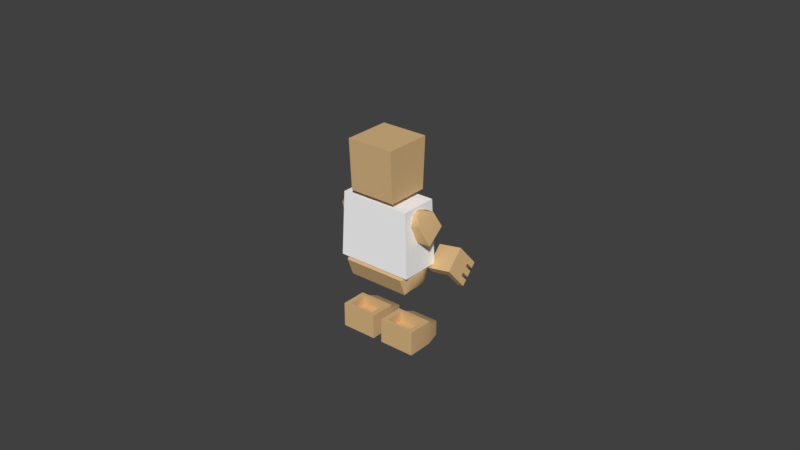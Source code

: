 # Source: default_animations.blend  (saved by Blender 3.5.10; exported with 4.5.12 LTS)
import bpy
from mathutils import Matrix  # noqa: F401  (used for matrix-valued properties, if any)

bpy.ops.wm.read_factory_settings(use_empty=True)
scene = bpy.context.scene
scene.name = 'Scene'

# ---- collections
col_collection_1 = bpy.data.collections.new('Collection 1'); scene.collection.children.link(col_collection_1)

# ---- materials (node trees are filled in below, after node groups)
mat_blank = bpy.data.materials.new('blank')
mat_blank.alpha_threshold = 0.0
mat_blank.use_transparent_shadow = False
mat_blank.diffuse_color = (1.0, 1.0, 1.0, 1.0)
mat_blank.roughness = 0.5
mat_face = bpy.data.materials.new('face')
mat_face.alpha_threshold = 0.0
mat_face.use_transparent_shadow = False
mat_face.diffuse_color = (1.0, 1.0, 1.0, 1.0)
mat_face.roughness = 0.5
mat_decal = bpy.data.materials.new('decal')
mat_decal.alpha_threshold = 0.0
mat_decal.use_transparent_shadow = False
mat_decal.diffuse_color = (1.0, 1.0, 1.0, 1.0)
mat_decal.roughness = 0.5

# ---- material node trees
mat_blank.use_nodes = True; mat_blank.node_tree.nodes.clear()
_N = mat_blank.node_tree.nodes; _L = mat_blank.node_tree.links
n0 = _N.new('ShaderNodeOutputMaterial'); n0.name = 'Material Output'; n0.location = (300, 300)
n1 = _N.new('ShaderNodeBsdfDiffuse'); n1.name = 'Diffuse BSDF'; n1.location = (10, 300)
n1.inputs[0].default_value = (0.6982, 0.4693, 0.2298, 1.0)
_L.new(n1.outputs[0], n0.inputs[0])
n0.is_active_output = True

# ---- world
world_world = bpy.data.worlds.new('World'); scene.world = world_world
world_world.color = (0.05088, 0.05088, 0.05088)
world_world.use_sun_shadow = False
world_world.sun_shadow_jitter_overblur = 0.0

# ---- meshes
me_mesh_044 = bpy.data.meshes.new('Mesh.044')
me_mesh_044.from_pydata([(-2.017, -2.279, -1.0), (2.017, -2.279, -1.0), (2.017, 2.721, -1.0), (-2.017, 2.721, -1.0), (-2.017, -2.279, 3.75), (2.017, -2.279, 3.75), (2.017, 2.721, 3.75), (-2.017, 2.721, 3.75)], [], [])
me_mesh_044.use_remesh_preserve_volume = False
me_mesh_044.use_remesh_preserve_attributes = False
me_mesh_044.use_mirror_vertex_groups = False
me_mesh_044.update()
me_mesh_012 = bpy.data.meshes.new('Mesh.012')
me_mesh_012.from_pydata([(-0.08773, -0.443, 0.3513), (0.1509, -0.2503, 0.2963), (0.2105, -0.1677, 0.0806), (0.1447, -0.2607, -0.2029), (0.1447, -0.2607, 0.03368), (0.2105, -0.443, -0.2498), (-0.2529, -0.443, -0.2498), (0.1509, -0.443, 0.2963), (-0.2529, -0.443, 0.0806), (0.2105, -0.443, 0.0806), (-0.1979, -0.2503, 0.2963), (-0.1979, -0.443, 0.2963), (-0.2529, -0.1677, 0.0806), (-0.2529, -0.131, -0.2498), (-0.2529, -0.131, 0.0806), (-0.08773, -0.3054, 0.3422), (0.2105, -0.131, -0.2498), (0.2105, -0.131, 0.0806), (0.07746, -0.3054, 0.3422), (0.07746, -0.443, 0.3513), (-0.1871, -0.1322, -0.2029), (-0.1871, -0.2607, -0.2029), (-0.1871, -0.2607, 0.03368), (-0.1871, -0.1322, 0.03368), (0.1447, -0.1322, 0.03368), (0.1447, -0.1322, -0.2029)], [], [(15, 1, 10), (1, 15, 18), (4, 22, 23, 24), (7, 11, 8, 9), (25, 20, 21, 3), (5, 16, 2, 9), (14, 12, 2, 17), (20, 23, 22, 21), (24, 25, 3, 4), (6, 5, 9, 8), (20, 13, 14, 23), (1, 2, 12, 10), (9, 2, 1, 7), (7, 1, 18, 19), (10, 12, 8, 11), (12, 13, 6, 8), (11, 0, 15, 10), (13, 16, 5, 6), (7, 0, 11), (0, 7, 19), (24, 17, 16, 25), (13, 20, 16), (25, 16, 20), (17, 24, 14), (23, 14, 24), (0, 19, 18, 15), (14, 13, 12), (2, 16, 17), (22, 4, 3, 21)])
me_mesh_012.polygons.foreach_set('use_smooth', [True] * 29)
_uv = me_mesh_012.uv_layers.new(name='UVMap')
_uv.uv.foreach_set('vector', [0.4382, 0.2829, 0.6063, 0.3221, 0.3605, 0.3221, 0.6063, 0.3221, 0.4382, 0.2829, 0.5546, 0.2829, 0.398, 0.3147, 0.6319, 0.3147, 0.6319, 0.406, 0.398, 0.406, 0.6063, 0.6824, 0.3605, 0.6824, 0.3217, 0.5496, 0.6484, 0.5496, 0.602, 0.406, 0.3681, 0.406, 0.3681, 0.3147, 0.602, 0.3147, 0.185, 0.3462, 0.4069, 0.3462, 0.3808, 0.5496, 0.185, 0.5496, 0.3217, 0.4069, 0.3217, 0.3808, 0.6484, 0.3808, 0.6484, 0.4069, 0.406, 0.3751, 0.406, 0.5207, 0.3147, 0.5207, 0.3147, 0.3751, 0.594, 0.5207, 0.594, 0.3751, 0.6853, 0.3751, 0.6853, 0.5207, 0.3217, 0.3462, 0.6484, 0.3462, 0.6484, 0.5496, 0.3217, 0.5496, 0.6319, 0.3751, 0.6783, 0.3462, 0.6783, 0.5496, 0.6319, 0.5207, 0.3937, 0.6824, 0.3516, 0.5496, 0.6783, 0.5496, 0.6395, 0.6824, 0.185, 0.5496, 0.3808, 0.5496, 0.3221, 0.6824, 0.185, 0.6824, 0.6063, 0.185, 0.6063, 0.3221, 0.5546, 0.2829, 0.5546, 0.185, 0.6779, 0.6824, 0.6192, 0.5496, 0.815, 0.5496, 0.815, 0.6824, 0.6192, 0.5496, 0.5931, 0.3462, 0.815, 0.3462, 0.815, 0.5496, 0.3605, 0.185, 0.4382, 0.185, 0.4382, 0.2829, 0.3605, 0.3221, 0.6783, 0.4069, 0.3516, 0.4069, 0.3516, 0.185, 0.6783, 0.185, 0.6063, 0.6824, 0.4382, 0.7163, 0.3605, 0.6824, 0.4382, 0.7163, 0.6063, 0.6824, 0.5546, 0.7163, 0.398, 0.5207, 0.3516, 0.5496, 0.3516, 0.3462, 0.398, 0.3751, 0.6783, 0.3462, 0.6319, 0.3751, 0.3516, 0.3462, 0.398, 0.3751, 0.3516, 0.3462, 0.6319, 0.3751, 0.3516, 0.5496, 0.398, 0.5207, 0.6783, 0.5496, 0.6319, 0.5207, 0.6783, 0.5496, 0.398, 0.5207, 0.4382, 0.185, 0.5546, 0.185, 0.5546, 0.2829, 0.4382, 0.2829, 0.5931, 0.5496, 0.5931, 0.3462, 0.6192, 0.5496, 0.3808, 0.5496, 0.4069, 0.3462, 0.4069, 0.5496, 0.6319, 0.5207, 0.398, 0.5207, 0.398, 0.3751, 0.6319, 0.3751])
me_mesh_012.materials.append(mat_blank)
me_mesh_012.use_remesh_preserve_volume = False
me_mesh_012.use_remesh_preserve_attributes = False
me_mesh_012.use_mirror_vertex_groups = False
me_mesh_012.update()
me_mesh_011 = bpy.data.meshes.new('Mesh.011')
me_mesh_011.from_pydata([(0.2529, 0.1677, -0.0806), (0.2529, 0.131, -0.0806), (0.1871, 0.2607, 0.2029), (0.2529, 0.443, 0.2498), (-0.07746, 0.443, -0.3513), (-0.2105, 0.443, 0.2498), (0.1979, 0.2503, -0.2963), (0.2529, 0.443, -0.0806), (0.2529, 0.131, 0.2498), (0.1979, 0.443, -0.2963), (0.08774, 0.3054, -0.3422), (0.08774, 0.443, -0.3513), (-0.2105, 0.443, -0.0806), (-0.1509, 0.443, -0.2963), (-0.2105, 0.1677, -0.0806), (-0.07746, 0.3054, -0.3422), (-0.1509, 0.2503, -0.2963), (-0.2105, 0.131, -0.0806), (-0.2105, 0.131, 0.2498), (0.1871, 0.1322, 0.2029), (-0.1447, 0.1322, 0.2029), (-0.1447, 0.2607, 0.2029), (0.1871, 0.1322, -0.03368), (-0.1447, 0.1322, -0.03368), (-0.1447, 0.2607, -0.03368), (0.1871, 0.2607, -0.03368)], [], [(16, 10, 6), (10, 16, 15), (5, 3, 7, 12), (12, 7, 9, 13), (21, 24, 25, 2), (14, 18, 5, 12), (14, 0, 1, 17), (25, 22, 19, 2), (21, 20, 23, 24), (22, 25, 24, 23), (8, 19, 22, 1), (0, 14, 16, 6), (16, 14, 12, 13), (15, 16, 13, 4), (7, 0, 6, 9), (3, 8, 0, 7), (9, 6, 10, 11), (11, 13, 9), (13, 11, 4), (5, 18, 8, 3), (17, 23, 20, 18), (23, 1, 22), (1, 23, 17), (19, 18, 20), (18, 19, 8), (15, 4, 11, 10), (8, 1, 0), (18, 14, 17), (2, 19, 20, 21)])
me_mesh_011.polygons.foreach_set('use_smooth', [True] * 29)
_uv = me_mesh_011.uv_layers.new(name='UVMap')
_uv.uv.foreach_set('vector', [0.6063, 0.3221, 0.4382, 0.2829, 0.3605, 0.3221, 0.4382, 0.2829, 0.6063, 0.3221, 0.5546, 0.2829, 0.6484, 0.3462, 0.3217, 0.3462, 0.3217, 0.5496, 0.6484, 0.5496, 0.6484, 0.5496, 0.3217, 0.5496, 0.3605, 0.6824, 0.6063, 0.6824, 0.398, 0.3751, 0.398, 0.5207, 0.6319, 0.5207, 0.6319, 0.3751, 0.3808, 0.5496, 0.4069, 0.3462, 0.185, 0.3462, 0.185, 0.5496, 0.6484, 0.3808, 0.3217, 0.3808, 0.3217, 0.4069, 0.6484, 0.4069, 0.3147, 0.5207, 0.406, 0.5207, 0.406, 0.3751, 0.3147, 0.3751, 0.6853, 0.3751, 0.594, 0.3751, 0.594, 0.5207, 0.6853, 0.5207, 0.6319, 0.406, 0.6319, 0.3147, 0.398, 0.3147, 0.398, 0.406, 0.6783, 0.3462, 0.6319, 0.3751, 0.6319, 0.5207, 0.6783, 0.5496, 0.6783, 0.5496, 0.3516, 0.5496, 0.3937, 0.6824, 0.6395, 0.6824, 0.3221, 0.6824, 0.3808, 0.5496, 0.185, 0.5496, 0.185, 0.6824, 0.5546, 0.2829, 0.6063, 0.3221, 0.6063, 0.185, 0.5546, 0.185, 0.815, 0.5496, 0.6192, 0.5496, 0.6779, 0.6824, 0.815, 0.6824, 0.815, 0.3462, 0.5931, 0.3462, 0.6192, 0.5496, 0.815, 0.5496, 0.3605, 0.185, 0.3605, 0.3221, 0.4382, 0.2829, 0.4382, 0.185, 0.4382, 0.7163, 0.6063, 0.6824, 0.3605, 0.6824, 0.6063, 0.6824, 0.4382, 0.7163, 0.5546, 0.7163, 0.3516, 0.185, 0.3516, 0.4069, 0.6783, 0.4069, 0.6783, 0.185, 0.3516, 0.5496, 0.398, 0.5207, 0.398, 0.3751, 0.3516, 0.3462, 0.398, 0.5207, 0.6783, 0.5496, 0.6319, 0.5207, 0.6783, 0.5496, 0.398, 0.5207, 0.3516, 0.5496, 0.6319, 0.3751, 0.3516, 0.3462, 0.398, 0.3751, 0.3516, 0.3462, 0.6319, 0.3751, 0.6783, 0.3462, 0.5546, 0.2829, 0.5546, 0.185, 0.4382, 0.185, 0.4382, 0.2829, 0.5931, 0.3462, 0.5931, 0.5496, 0.6192, 0.5496, 0.4069, 0.3462, 0.3808, 0.5496, 0.4069, 0.5496, 0.3681, 0.3147, 0.3681, 0.406, 0.602, 0.406, 0.602, 0.3147])
me_mesh_011.materials.append(mat_blank)
me_mesh_011.use_remesh_preserve_volume = False
me_mesh_011.use_remesh_preserve_attributes = False
me_mesh_011.use_mirror_vertex_groups = False
me_mesh_011.update()
me_mesh = bpy.data.meshes.new('Mesh')
me_mesh.from_pydata([(-0.2915, 0.2958, 0.6515), (-0.2571, 0.2958, 0.009049), (0.2741, 0.2958, 0.009049), (0.3085, -0.3042, 0.6515), (-0.2571, -0.3042, 0.009049), (0.3085, 0.2958, 0.6515), (-0.2915, -0.3042, 0.6515), (0.2741, -0.3042, 0.009048), (-0.1472, 0.1516, 0.02988), (0.1753, -0.1601, -0.1595), (0.1753, 0.1516, 0.02988), (0.1753, -0.1601, 0.02988), (-0.1472, 0.1516, -0.1595), (0.1753, 0.1516, -0.1595), (-0.1472, -0.1601, 0.02988), (-0.1472, -0.1601, -0.1595)], [], [(5, 3, 7, 2), (0, 1, 4, 6), (2, 7, 4, 1), (8, 12, 15, 14), (7, 3, 6, 4), (9, 11, 14, 15), (3, 5, 0, 6), (12, 8, 10, 13), (5, 2, 1, 0), (9, 13, 10, 11)])
me_mesh.polygons.foreach_set('use_smooth', [True] * 10)
me_mesh.polygons.foreach_set('material_index', [1, 0, 0, 0, 0, 0, 0, 0, 0, 0])
_uv = me_mesh.uv_layers.new(name='UVMap')
_uv.uv.foreach_set('vector', [0.9286, 0.9944, 0.0714, 0.9944, 0.0714, 0.0298, 0.9286, 0.0298, 0.3027, 0.7194, 0.3253, 0.3718, 0.3253, 0.3718, 0.3027, 0.7194, 0.6747, 0.3718, 0.6747, 0.3718, 0.3253, 0.3718, 0.3253, 0.3718, 0.3976, 0.3831, 0.3976, 0.2806, 0.3976, 0.2806, 0.3976, 0.3831, 0.6747, 0.3718, 0.6973, 0.7194, 0.3027, 0.7194, 0.3253, 0.3718, 0.6097, 0.2806, 0.6097, 0.3831, 0.3976, 0.3831, 0.3976, 0.2806, 0.6973, 0.7194, 0.6973, 0.7194, 0.3027, 0.7194, 0.3027, 0.7194, 0.3976, 0.2806, 0.3976, 0.3831, 0.6097, 0.3831, 0.6097, 0.2806, 0.6973, 0.7194, 0.6747, 0.3718, 0.3253, 0.3718, 0.3027, 0.7194, 0.6097, 0.2806, 0.6097, 0.2806, 0.6097, 0.3831, 0.6097, 0.3831])
me_mesh.materials.append(mat_blank)
me_mesh.materials.append(mat_face)
me_mesh.use_remesh_preserve_volume = False
me_mesh.use_remesh_preserve_attributes = False
me_mesh.use_mirror_vertex_groups = False
me_mesh.update()
me_mesh_020 = bpy.data.meshes.new('Mesh.020')
me_mesh_020.from_pydata([(0.05533, -0.1612, -0.07904), (0.1533, -0.1612, 0.1581), (-0.1249, -0.1612, 0.1581), (-0.07301, 0.1612, -0.07904), (0.1533, 0.1612, 0.1581), (0.1533, 7.944e-08, -0.1581), (0.1533, -0.1612, -0.1581), (-0.07617, 0.1612, -0.1581), (-0.1815, -0.0822, -0.1581), (-0.07301, -0.0411, -0.07904), (0.05533, 0.1612, -0.07904), (0.05533, 0.1612, 0.1581), (0.05533, -0.05822, 0.1581), (0.05533, -0.0822, -0.07904), (0.1533, 0.1612, -0.1581), (-0.07301, 0.07904, -0.07904), (-0.1815, -0.0411, -0.1581), (-0.1815, -0.0411, -0.07904), (-0.1815, 0.03794, -0.1581), (-0.1815, 0.03794, -0.07904), (-0.07617, 0.03794, -0.1581), (-0.07301, 0.03794, -0.07904), (-0.07617, -0.0411, -0.1581), (-0.1249, -0.05822, 0.1581), (-0.1815, -0.0822, -0.07904), (-0.07617, -0.0822, -0.1581), (-0.07301, -0.0822, -0.07904), (-0.1249, -0.1612, 0.07904), (-0.1249, -0.05822, 0.07904), (0.05533, -0.05822, 0.07904), (0.05533, -0.1612, 0.07904), (-0.1815, -0.1612, -0.07904), (-0.1815, -0.1612, -0.1581), (-0.1815, 0.1612, -0.1581), (-0.1815, 0.07904, -0.1581), (-0.1815, 0.1612, -0.07904), (-0.07617, 0.07904, -0.1581), (-0.1815, 0.07904, -0.07904)], [], [(5, 22, 20), (11, 4, 14, 10), (32, 25, 6), (25, 32, 8), (36, 5, 20), (5, 14, 4, 1), (28, 29, 30, 27), (25, 8, 24, 26), (21, 9, 13), (16, 18, 20, 22), (10, 21, 13), (21, 10, 15), (3, 15, 10), (19, 17, 9, 21), (1, 30, 0, 6), (0, 26, 31), (24, 31, 26), (2, 30, 1), (30, 2, 27), (0, 32, 6), (32, 0, 31), (12, 2, 1), (2, 12, 23), (4, 12, 1), (12, 4, 11), (13, 29, 11, 10), (5, 1, 6), (6, 25, 22, 5), (11, 29, 12), (36, 7, 14, 5), (7, 3, 10), (20, 18, 19, 21), (10, 14, 7), (26, 0, 13, 9), (24, 8, 32, 31), (18, 16, 17, 19), (35, 37, 15, 3), (0, 30, 29, 13), (33, 35, 3, 7), (25, 26, 9, 22), (37, 34, 36, 15), (33, 34, 37, 35), (23, 28, 27, 2), (34, 33, 7, 36), (29, 28, 23, 12), (17, 16, 22, 9), (21, 15, 36, 20)])
me_mesh_020.polygons.foreach_set('use_smooth', [True] * 47)
_uv = me_mesh_020.uv_layers.new(name='UVMap')
_uv.uv.foreach_set('vector', [0.325, 0.5, 0.5869, 0.5369, 0.5869, 0.4659, 0.4368, 0.3215, 0.325, 0.3215, 0.325, 0.6785, 0.4368, 0.5893, 0.7072, 0.6448, 0.5869, 0.5738, 0.325, 0.6448, 0.5869, 0.5738, 0.7072, 0.6448, 0.7072, 0.5738, 0.5869, 0.429, 0.325, 0.5, 0.5869, 0.4659, 0.5, 0.6785, 0.6448, 0.6785, 0.6448, 0.3215, 0.3552, 0.3215, 0.6425, 0.5523, 0.4368, 0.5523, 0.4368, 0.6448, 0.6425, 0.6448, 0.5869, 0.6785, 0.7072, 0.6785, 0.7072, 0.5893, 0.5833, 0.5893, 0.4167, 0.4659, 0.4167, 0.5369, 0.5632, 0.5738, 0.7072, 0.5369, 0.7072, 0.4659, 0.5869, 0.4659, 0.5869, 0.5369, 0.5632, 0.3552, 0.4167, 0.4659, 0.5632, 0.5738, 0.4167, 0.4659, 0.5632, 0.3552, 0.4167, 0.429, 0.4167, 0.3552, 0.4167, 0.429, 0.5632, 0.3552, 0.2928, 0.4659, 0.2928, 0.5369, 0.4167, 0.5369, 0.4167, 0.4659, 0.675, 0.3215, 0.5632, 0.4107, 0.5632, 0.5893, 0.675, 0.6785, 0.5632, 0.6448, 0.4167, 0.5738, 0.2928, 0.6448, 0.2928, 0.5738, 0.2928, 0.6448, 0.4167, 0.5738, 0.3575, 0.3215, 0.5632, 0.4107, 0.675, 0.3215, 0.5632, 0.4107, 0.3575, 0.3215, 0.3575, 0.4107, 0.5632, 0.5893, 0.2928, 0.6785, 0.675, 0.6785, 0.2928, 0.6785, 0.5632, 0.5893, 0.2928, 0.5893, 0.5632, 0.5523, 0.3575, 0.6448, 0.675, 0.6448, 0.3575, 0.6448, 0.5632, 0.5523, 0.3575, 0.5523, 0.675, 0.3552, 0.5632, 0.5523, 0.675, 0.6448, 0.5632, 0.5523, 0.675, 0.3552, 0.5632, 0.3552, 0.5738, 0.5893, 0.5523, 0.4107, 0.3552, 0.3215, 0.3552, 0.5893, 0.5, 0.6785, 0.3552, 0.3215, 0.3552, 0.6785, 0.325, 0.6448, 0.5869, 0.5738, 0.5869, 0.5369, 0.325, 0.5, 0.3552, 0.3215, 0.5523, 0.4107, 0.5523, 0.3215, 0.5869, 0.429, 0.5869, 0.3552, 0.325, 0.3552, 0.325, 0.5, 0.5869, 0.6785, 0.5833, 0.5893, 0.4368, 0.5893, 0.5869, 0.6785, 0.7072, 0.6785, 0.7072, 0.5893, 0.5833, 0.5893, 0.4368, 0.5893, 0.325, 0.6785, 0.5869, 0.6785, 0.4167, 0.5738, 0.5632, 0.6448, 0.5632, 0.5738, 0.4167, 0.5369, 0.5738, 0.5893, 0.5738, 0.6785, 0.6448, 0.6785, 0.6448, 0.5893, 0.4659, 0.6785, 0.5369, 0.6785, 0.5369, 0.5893, 0.4659, 0.5893, 0.2928, 0.3552, 0.2928, 0.429, 0.4167, 0.429, 0.4167, 0.3552, 0.6448, 0.5893, 0.6448, 0.4107, 0.5523, 0.4107, 0.5738, 0.5893, 0.7072, 0.6785, 0.7072, 0.5893, 0.5833, 0.5893, 0.5869, 0.6785, 0.5738, 0.6785, 0.5738, 0.5893, 0.5369, 0.5893, 0.5369, 0.6785, 0.2928, 0.5893, 0.2928, 0.6785, 0.4131, 0.6785, 0.4167, 0.5893, 0.3552, 0.6785, 0.429, 0.6785, 0.429, 0.5893, 0.3552, 0.5893, 0.5523, 0.3215, 0.5523, 0.4107, 0.6448, 0.4107, 0.6448, 0.3215, 0.7072, 0.429, 0.7072, 0.3552, 0.5869, 0.3552, 0.5869, 0.429, 0.4368, 0.4107, 0.6425, 0.4107, 0.6425, 0.3215, 0.4368, 0.3215, 0.2928, 0.5893, 0.2928, 0.6785, 0.4131, 0.6785, 0.4167, 0.5893, 0.4659, 0.5893, 0.429, 0.5893, 0.429, 0.6785, 0.4659, 0.6785])
me_mesh_020.materials.append(mat_blank)
me_mesh_020.use_remesh_preserve_volume = False
me_mesh_020.use_remesh_preserve_attributes = False
me_mesh_020.use_mirror_vertex_groups = False
me_mesh_020.update()
me_mesh_022 = bpy.data.meshes.new('Mesh.022')
me_mesh_022.from_pydata([(0.1377, 0.1873, -0.02159), (-0.009336, 0.1285, 0.3547), (-0.1547, 0.1876, -0.02302), (0.03784, 0.00535, -0.1593), (-0.05461, 0.1414, -0.1334), (-0.1547, 0.003308, -0.05884), (-0.05461, 0.005438, -0.1598), (0.1377, 0.003052, -0.05742), (0.03784, 0.1413, -0.1329), (0.03688, -0.1318, -0.0431), (-0.003684, -0.1127, -0.1325), (-0.09475, -0.1127, -0.09117), (-0.05419, -0.1318, -0.00178), (-0.04157, 0.02526, 0.02602), (0.008929, 0.04434, -0.1047), (-0.08214, 0.04434, -0.06337), (0.04949, 0.02526, -0.0153)], [], [(3, 1, 5), (1, 3, 7), (6, 3, 5), (0, 2, 1), (12, 13, 15, 11), (0, 8, 4, 2), (2, 4, 6, 5), (10, 14, 16, 9), (8, 0, 7, 3), (11, 15, 14, 10), (9, 16, 13, 12), (6, 4, 8, 3), (2, 5, 1), (7, 0, 1), (9, 12, 11, 10)])
me_mesh_022.polygons.foreach_set('use_smooth', [True] * 15)
_uv = me_mesh_022.uv_layers.new(name='UVMap')
_uv.uv.foreach_set('vector', [0.3764, 0.7018, 0.5306, 0.4513, 0.3884, 0.6502, 0.5306, 0.4513, 0.3764, 0.7018, 0.3885, 0.6494, 0.3764, 0.702, 0.3764, 0.7018, 0.3884, 0.6502, 0.5207, 0.6494, 0.5207, 0.6502, 0.5306, 0.4513, 0.3027, 0.6076, 0.415, 0.609, 0.4162, 0.6566, 0.3039, 0.6552, 0.5207, 0.6494, 0.4739, 0.7018, 0.4739, 0.702, 0.5207, 0.6502, 0.5207, 0.6502, 0.4739, 0.702, 0.3764, 0.702, 0.3884, 0.6502, 0.2984, 0.6763, 0.4107, 0.6777, 0.4095, 0.6301, 0.2972, 0.6287, 0.4739, 0.7018, 0.5207, 0.6494, 0.3885, 0.6494, 0.3764, 0.7018, 0.3039, 0.6552, 0.4162, 0.6566, 0.4107, 0.6777, 0.2984, 0.6763, 0.2972, 0.6287, 0.4095, 0.6301, 0.415, 0.609, 0.3027, 0.6076, 0.3764, 0.702, 0.4739, 0.702, 0.4739, 0.7018, 0.3764, 0.7018, 0.5207, 0.6502, 0.3884, 0.6502, 0.5306, 0.4513, 0.3885, 0.6494, 0.5207, 0.6494, 0.5306, 0.4513, 0.2972, 0.6287, 0.3027, 0.6076, 0.3039, 0.6552, 0.2984, 0.6763])
me_mesh_022.materials.append(mat_blank)
me_mesh_022.use_remesh_preserve_volume = False
me_mesh_022.use_remesh_preserve_attributes = False
me_mesh_022.use_mirror_vertex_groups = False
me_mesh_022.update()
me_mesh_021 = bpy.data.meshes.new('Mesh.021')
me_mesh_021.from_pydata([(0.03784, 0.00535, -0.1593), (0.1369, -0.01183, 0.1994), (0.1377, 0.1873, -0.02159), (-0.1556, -0.01173, 0.1627), (-0.1556, 0.2021, 0.2042), (0.1369, 0.202, 0.2409), (-0.1547, 0.1876, -0.02302), (-0.05461, 0.005438, -0.1598), (0.1377, 0.003052, -0.05742), (-0.1547, 0.003308, -0.05884), (-0.05461, 0.1414, -0.1334), (0.03784, 0.1413, -0.1329), (-0.003684, -0.1127, -0.1325), (-0.05419, -0.1318, -0.00178), (0.03688, -0.1318, -0.0431), (-0.04157, 0.02526, 0.02602), (-0.09475, -0.1127, -0.09117), (-0.08214, 0.04434, -0.06337), (0.04949, 0.02526, -0.0153), (0.008929, 0.04434, -0.1047)], [], [(2, 11, 10, 6), (1, 0, 8), (7, 0, 9), (3, 4, 6, 9), (6, 4, 5, 2), (8, 2, 5, 1), (13, 15, 17, 16), (11, 2, 8, 0), (1, 3, 9, 0), (6, 10, 7, 9), (12, 19, 18, 14), (1, 5, 4, 3), (16, 17, 19, 12), (14, 18, 15, 13), (7, 10, 11, 0), (14, 13, 16, 12)])
me_mesh_021.polygons.foreach_set('use_smooth', [True] * 16)
_uv = me_mesh_021.uv_layers.new(name='UVMap')
_uv.uv.foreach_set('vector', [0.5207, 0.6494, 0.4739, 0.7018, 0.4739, 0.702, 0.5207, 0.6502, 0.4127, 0.5168, 0.3764, 0.7018, 0.3885, 0.6494, 0.3764, 0.702, 0.3764, 0.7018, 0.3884, 0.6502, 0.4078, 0.5355, 0.5612, 0.5355, 0.5207, 0.6502, 0.3884, 0.6502, 0.5207, 0.6502, 0.5612, 0.5355, 0.5661, 0.5168, 0.5207, 0.6494, 0.3885, 0.6494, 0.5207, 0.6494, 0.5661, 0.5168, 0.4127, 0.5168, 0.3027, 0.6076, 0.415, 0.609, 0.4162, 0.6566, 0.3039, 0.6552, 0.4739, 0.7018, 0.5207, 0.6494, 0.3885, 0.6494, 0.3764, 0.7018, 0.4127, 0.5168, 0.4078, 0.5355, 0.3884, 0.6502, 0.3764, 0.7018, 0.5207, 0.6502, 0.4739, 0.702, 0.3764, 0.702, 0.3884, 0.6502, 0.2984, 0.6763, 0.4107, 0.6777, 0.4095, 0.6301, 0.2972, 0.6287, 0.4127, 0.5168, 0.5661, 0.5168, 0.5612, 0.5355, 0.4078, 0.5355, 0.3039, 0.6552, 0.4162, 0.6566, 0.4107, 0.6777, 0.2984, 0.6763, 0.2972, 0.6287, 0.4095, 0.6301, 0.415, 0.609, 0.3027, 0.6076, 0.3764, 0.702, 0.4739, 0.702, 0.4739, 0.7018, 0.3764, 0.7018, 0.2972, 0.6287, 0.3027, 0.6076, 0.3039, 0.6552, 0.2984, 0.6763])
me_mesh_021.materials.append(mat_blank)
me_mesh_021.use_remesh_preserve_volume = False
me_mesh_021.use_remesh_preserve_attributes = False
me_mesh_021.use_mirror_vertex_groups = False
me_mesh_021.update()
me_mesh_016 = bpy.data.meshes.new('Mesh.016')
me_mesh_016.from_pydata([(-0.05533, 0.1612, -0.07904), (0.1249, 0.1612, -0.07904), (-0.05533, -0.1612, 0.07904), (-0.1533, -0.1612, -0.1581), (0.1249, 0.1612, -0.1581), (0.1815, -0.07904, 0.07904), (0.1815, 0.0411, 0.07904), (-0.05533, 0.1612, 0.07904), (-0.1533, 0.1612, -0.1581), (-0.1533, 0.1612, 0.1581), (-0.1533, 1.457e-07, 0.1581), (0.07617, -0.03794, 0.1581), (0.07617, -0.1612, 0.1581), (0.1815, 0.1612, 0.1581), (-0.05533, 0.0822, 0.07904), (0.07301, -0.07904, 0.07904), (-0.05533, -0.1612, -0.1581), (-0.05533, 0.05822, -0.1581), (0.07301, -0.1612, 0.07904), (-0.1533, -0.1612, 0.1581), (0.07617, 0.0822, 0.1581), (0.07301, 0.0411, 0.07904), (0.07617, 0.0411, 0.1581), (0.07301, 0.0822, 0.07904), (0.1815, 0.0411, 0.1581), (0.1815, -0.03794, 0.07904), (0.07301, -0.03794, 0.07904), (0.1815, -0.03794, 0.1581), (-0.05533, 0.05822, -0.07904), (0.1815, 0.1612, 0.07904), (0.1815, 0.0822, 0.1581), (0.1249, 0.05822, -0.1581), (0.1249, 0.05822, -0.07904), (0.1815, 0.0822, 0.07904), (0.1815, -0.07904, 0.1581), (0.1815, -0.1612, 0.1581), (0.1815, -0.1612, 0.07904), (0.07617, -0.07904, 0.1581)], [], [(11, 22, 10), (35, 34, 37, 12), (10, 37, 11), (3, 19, 10, 8), (21, 23, 20, 22), (3, 16, 2, 19), (9, 20, 13), (30, 13, 20), (14, 21, 26), (0, 8, 9, 7), (29, 23, 7), (23, 29, 33), (26, 2, 14), (15, 2, 26), (2, 15, 18), (31, 32, 28, 17), (0, 28, 32, 1), (13, 7, 9), (7, 13, 29), (8, 0, 4), (1, 4, 0), (4, 17, 8), (17, 4, 31), (17, 3, 8), (3, 17, 16), (28, 14, 2, 16), (9, 8, 10), (20, 9, 10, 22), (28, 16, 17), (12, 37, 10, 19), (12, 2, 18), (19, 2, 12), (7, 23, 21, 14), (22, 24, 6, 21), (5, 34, 35, 36), (37, 15, 26, 11), (13, 30, 33, 29), (0, 7, 14, 28), (37, 34, 5, 15), (6, 25, 26, 21), (25, 27, 11, 26), (5, 36, 18, 15), (36, 35, 12, 18), (1, 32, 31, 4), (6, 24, 27, 25), (33, 30, 20, 23), (27, 24, 22, 11)])
me_mesh_016.polygons.foreach_set('use_smooth', [True] * 47)
_uv = me_mesh_016.uv_layers.new(name='UVMap')
_uv.uv.foreach_set('vector', [0.5869, 0.4659, 0.5869, 0.5369, 0.325, 0.5, 0.7072, 0.3552, 0.7072, 0.429, 0.5869, 0.429, 0.5869, 0.3552, 0.325, 0.5, 0.5869, 0.429, 0.5869, 0.4659, 0.6448, 0.3215, 0.6448, 0.6785, 0.5, 0.6785, 0.3552, 0.3215, 0.5369, 0.5893, 0.5738, 0.5893, 0.5738, 0.6785, 0.5369, 0.6785, 0.325, 0.3215, 0.4368, 0.3215, 0.4368, 0.5893, 0.325, 0.6785, 0.325, 0.6448, 0.5869, 0.5738, 0.7072, 0.6448, 0.7072, 0.5738, 0.7072, 0.6448, 0.5869, 0.5738, 0.5632, 0.5738, 0.4167, 0.5369, 0.4167, 0.4659, 0.5632, 0.4107, 0.675, 0.3215, 0.675, 0.6785, 0.5632, 0.5893, 0.2928, 0.6448, 0.4167, 0.5738, 0.5632, 0.6448, 0.4167, 0.5738, 0.2928, 0.6448, 0.2928, 0.5738, 0.4167, 0.4659, 0.5632, 0.3552, 0.5632, 0.5738, 0.4167, 0.429, 0.5632, 0.3552, 0.4167, 0.4659, 0.5632, 0.3552, 0.4167, 0.429, 0.4167, 0.3552, 0.6425, 0.3215, 0.6425, 0.4107, 0.4368, 0.4107, 0.4368, 0.3215, 0.4368, 0.6448, 0.4368, 0.5523, 0.6425, 0.5523, 0.6425, 0.6448, 0.2928, 0.6785, 0.5632, 0.5893, 0.675, 0.6785, 0.5632, 0.5893, 0.2928, 0.6785, 0.2928, 0.5893, 0.675, 0.3215, 0.5632, 0.4107, 0.3575, 0.3215, 0.3575, 0.4107, 0.3575, 0.3215, 0.5632, 0.4107, 0.3575, 0.6448, 0.5632, 0.5523, 0.675, 0.6448, 0.5632, 0.5523, 0.3575, 0.6448, 0.3575, 0.5523, 0.5632, 0.5523, 0.675, 0.3552, 0.675, 0.6448, 0.675, 0.3552, 0.5632, 0.5523, 0.5632, 0.3552, 0.5523, 0.4107, 0.5738, 0.5893, 0.3552, 0.5893, 0.3552, 0.3215, 0.3552, 0.6785, 0.3552, 0.3215, 0.5, 0.6785, 0.5869, 0.5738, 0.325, 0.6448, 0.325, 0.5, 0.5869, 0.5369, 0.5523, 0.4107, 0.3552, 0.3215, 0.5523, 0.3215, 0.5869, 0.3552, 0.5869, 0.429, 0.325, 0.5, 0.325, 0.3552, 0.5869, 0.6785, 0.4368, 0.5893, 0.5833, 0.5893, 0.325, 0.6785, 0.4368, 0.5893, 0.5869, 0.6785, 0.5632, 0.6448, 0.4167, 0.5738, 0.4167, 0.5369, 0.5632, 0.5738, 0.4131, 0.6785, 0.2928, 0.6785, 0.2928, 0.5893, 0.4167, 0.5893, 0.429, 0.5893, 0.429, 0.6785, 0.3552, 0.6785, 0.3552, 0.5893, 0.429, 0.6785, 0.429, 0.5893, 0.4659, 0.5893, 0.4659, 0.6785, 0.6448, 0.6785, 0.5738, 0.6785, 0.5738, 0.5893, 0.6448, 0.5893, 0.6448, 0.4107, 0.6448, 0.5893, 0.5738, 0.5893, 0.5523, 0.4107, 0.4131, 0.6785, 0.2928, 0.6785, 0.2928, 0.5893, 0.4167, 0.5893, 0.2928, 0.5369, 0.2928, 0.4659, 0.4167, 0.4659, 0.4167, 0.5369, 0.7072, 0.5893, 0.7072, 0.6785, 0.5869, 0.6785, 0.5833, 0.5893, 0.2928, 0.429, 0.2928, 0.3552, 0.4167, 0.3552, 0.4167, 0.429, 0.7072, 0.5893, 0.7072, 0.6785, 0.5869, 0.6785, 0.5833, 0.5893, 0.6448, 0.4107, 0.5523, 0.4107, 0.5523, 0.3215, 0.6448, 0.3215, 0.5369, 0.5893, 0.5369, 0.6785, 0.4659, 0.6785, 0.4659, 0.5893, 0.7072, 0.5893, 0.7072, 0.6785, 0.5869, 0.6785, 0.5833, 0.5893, 0.7072, 0.4659, 0.7072, 0.5369, 0.5869, 0.5369, 0.5869, 0.4659])
me_mesh_016.materials.append(mat_blank)
me_mesh_016.use_remesh_preserve_volume = False
me_mesh_016.use_remesh_preserve_attributes = False
me_mesh_016.use_mirror_vertex_groups = False
me_mesh_016.update()
me_mesh_017 = bpy.data.meshes.new('Mesh.017')
me_mesh_017.from_pydata([(0.1547, -0.003308, 0.05884), (0.05461, -0.005438, 0.1598), (-0.1369, 0.01183, -0.1994), (0.1547, -0.1876, 0.02302), (0.1556, -0.2021, -0.2042), (-0.1369, -0.202, -0.2409), (0.1556, 0.01173, -0.1627), (-0.1377, -0.1873, 0.02159), (0.05461, -0.1414, 0.1334), (-0.1377, -0.003052, 0.05742), (-0.03784, -0.1413, 0.1329), (-0.03784, -0.00535, 0.1593), (-0.03688, 0.1318, 0.0431), (0.003684, 0.1127, 0.1325), (0.04157, -0.02526, -0.02602), (0.05419, 0.1318, 0.00178), (-0.04949, -0.02526, 0.0153), (0.09475, 0.1127, 0.09117), (-0.008929, -0.04434, 0.1047), (0.08214, -0.04434, 0.06337)], [], [(8, 10, 7, 3), (11, 1, 0), (9, 11, 2), (3, 4, 6, 0), (5, 4, 3, 7), (5, 7, 9, 2), (19, 14, 15, 17), (9, 7, 10, 11), (0, 6, 2, 11), (1, 8, 3, 0), (16, 18, 13, 12), (4, 5, 2, 6), (18, 19, 17, 13), (14, 16, 12, 15), (10, 8, 1, 11), (17, 15, 12, 13)])
me_mesh_017.polygons.foreach_set('use_smooth', [True] * 16)
_uv = me_mesh_017.uv_layers.new(name='UVMap')
_uv.uv.foreach_set('vector', [0.4739, 0.702, 0.4739, 0.7018, 0.5207, 0.6494, 0.5207, 0.6502, 0.3764, 0.7018, 0.3764, 0.702, 0.3884, 0.6502, 0.3885, 0.6494, 0.3764, 0.7018, 0.4127, 0.5168, 0.5207, 0.6502, 0.5612, 0.5355, 0.4078, 0.5355, 0.3884, 0.6502, 0.5661, 0.5168, 0.5612, 0.5355, 0.5207, 0.6502, 0.5207, 0.6494, 0.5661, 0.5168, 0.5207, 0.6494, 0.3885, 0.6494, 0.4127, 0.5168, 0.4162, 0.6566, 0.415, 0.609, 0.3027, 0.6076, 0.3039, 0.6552, 0.3885, 0.6494, 0.5207, 0.6494, 0.4739, 0.7018, 0.3764, 0.7018, 0.3884, 0.6502, 0.4078, 0.5355, 0.4127, 0.5168, 0.3764, 0.7018, 0.3764, 0.702, 0.4739, 0.702, 0.5207, 0.6502, 0.3884, 0.6502, 0.4095, 0.6301, 0.4107, 0.6777, 0.2984, 0.6763, 0.2972, 0.6287, 0.5612, 0.5355, 0.5661, 0.5168, 0.4127, 0.5168, 0.4078, 0.5355, 0.4107, 0.6777, 0.4162, 0.6566, 0.3039, 0.6552, 0.2984, 0.6763, 0.415, 0.609, 0.4095, 0.6301, 0.2972, 0.6287, 0.3027, 0.6076, 0.4739, 0.7018, 0.4739, 0.702, 0.3764, 0.702, 0.3764, 0.7018, 0.3039, 0.6552, 0.3027, 0.6076, 0.2972, 0.6287, 0.2984, 0.6763])
me_mesh_017.materials.append(mat_blank)
me_mesh_017.use_remesh_preserve_volume = False
me_mesh_017.use_remesh_preserve_attributes = False
me_mesh_017.use_mirror_vertex_groups = False
me_mesh_017.update()
me_mesh_003 = bpy.data.meshes.new('Mesh.003')
me_mesh_003.from_pydata([(-0.485, -0.4576, -0.4938), (0.4502, 0.362, -0.4753), (0.4502, 0.362, 0.001554), (0.485, -0.4576, -0.4938), (-0.485, -0.4576, 0.02001), (0.485, -0.4576, 0.02001), (-0.4502, 0.362, 0.001554), (-0.4502, 0.362, -0.4753)], [], [(1, 7, 6, 2), (7, 0, 4, 6), (0, 3, 5, 4), (3, 1, 2, 5), (0, 7, 1, 3), (4, 5, 2, 6)])
me_mesh_003.polygons.foreach_set('use_smooth', [True] * 6)
me_mesh_003.polygons.foreach_set('material_index', [1, 1, 1, 1, 1, 1])
_uv = me_mesh_003.uv_layers.new(name='UVMap')
_uv.uv.foreach_set('vector', [0.02064, 0.9886, 0.01014, 0.9886, 0.01014, 0.9886, 0.02064, 0.9886, 0.01014, 0.9886, 0.009735, 0.979, 0.009735, 0.979, 0.01014, 0.9886, 0.009735, 0.979, 0.02104, 0.979, 0.02104, 0.979, 0.009735, 0.979, 0.9856, 0.02161, 0.979, 0.02185, 0.979, 0.02799, 0.9856, 0.02822, 0.009735, 0.979, 0.01014, 0.9886, 0.02064, 0.9886, 0.02104, 0.979, 0.0004995, 0.07796, 0.9995, 0.07796, 0.9637, 0.922, 0.0363, 0.922])
me_mesh_003.materials.append(mat_blank)
me_mesh_003.materials.append(mat_decal)
me_mesh_003.use_remesh_preserve_volume = False
me_mesh_003.use_remesh_preserve_attributes = False
me_mesh_003.use_mirror_vertex_groups = False
me_mesh_003.update()
me_mesh_042 = bpy.data.meshes.new('Mesh.042')
me_mesh_042.from_pydata([(0.07753, 0.166, 0.4691), (-6.492e-15, 0.1027, 0.4964), (-0.07753, 0.166, 0.4691), (0.1551, 0.1027, 0.4691), (-0.1551, 0.1027, 0.4691), (-0.2503, 0.1027, 0.3982), (-0.1013, -0.0376, 0.4691), (0.1013, -0.0376, 0.4691), (0.1635, -0.1255, 0.3982), (0.2503, 0.1027, 0.3982), (0.1252, 0.2356, 0.3982), (-0.1252, 0.2356, -0.3974), (-0.1252, 0.2356, 0.3982), (-0.2503, 0.1027, -0.3974), (-0.1635, -0.1255, -0.3974), (-0.1635, -0.1255, 0.3982), (0.1635, -0.1255, -0.3974), (0.2503, 0.1027, -0.3974), (0.07753, 0.166, -0.4683), (0.1252, 0.2356, -0.3974), (0.1013, -0.0376, -0.4683), (-0.07753, 0.166, -0.4683), (-6.492e-15, 0.1027, -0.4956), (-0.1551, 0.1027, -0.4683), (-0.1013, -0.0376, -0.4683), (0.1551, 0.1027, -0.4683)], [], [(8, 7, 6, 15), (17, 25, 18, 19), (23, 13, 11, 21), (24, 14, 13, 23), (20, 16, 14, 24), (25, 20, 22, 18), (25, 17, 16, 20), (16, 8, 15, 14), (14, 15, 5, 13), (11, 12, 10, 19), (17, 9, 8, 16), (19, 10, 9, 17), (5, 4, 2, 12), (12, 2, 0, 10), (10, 0, 3, 9), (9, 3, 7, 8), (15, 6, 4, 5), (21, 11, 19, 18), (0, 2, 1), (22, 24, 23, 21), (6, 7, 1), (4, 6, 1, 2), (22, 21, 18), (7, 3, 0, 1), (22, 20, 24), (13, 5, 12, 11)])
me_mesh_042.polygons.foreach_set('use_smooth', [True] * 26)
_uv = me_mesh_042.uv_layers.new(name='UVMap')
_uv.uv.foreach_set('vector', [0.5444, 0.5553, 0.5275, 0.6221, 0.4725, 0.6221, 0.4556, 0.5553, 0.4112, 0.4447, 0.445, 0.3779, 0.4725, 0.3779, 0.4556, 0.4447, 0.555, 0.3779, 0.5888, 0.4447, 0.5444, 0.4447, 0.5275, 0.3779, 0.4725, 0.3779, 0.4556, 0.4447, 0.4112, 0.4447, 0.445, 0.3779, 0.5275, 0.3779, 0.5444, 0.4447, 0.4556, 0.4447, 0.4725, 0.3779, 0.445, 0.5105, 0.4725, 0.4214, 0.5, 0.5105, 0.4725, 0.5995, 0.555, 0.3779, 0.5888, 0.4447, 0.5444, 0.4447, 0.5275, 0.3779, 0.5444, 0.4447, 0.5444, 0.5553, 0.4556, 0.5553, 0.4556, 0.4447, 0.4556, 0.4447, 0.4556, 0.5553, 0.4112, 0.5553, 0.4112, 0.4447, 0.5444, 0.4447, 0.5444, 0.5553, 0.4556, 0.5553, 0.4556, 0.4447, 0.5888, 0.4447, 0.5888, 0.5553, 0.5444, 0.5553, 0.5444, 0.4447, 0.4556, 0.4447, 0.4556, 0.5553, 0.4112, 0.5553, 0.4112, 0.4447, 0.5888, 0.5553, 0.555, 0.6221, 0.5275, 0.6221, 0.5444, 0.5553, 0.5444, 0.5553, 0.5275, 0.6221, 0.4725, 0.6221, 0.4556, 0.5553, 0.4556, 0.5553, 0.4725, 0.6221, 0.445, 0.6221, 0.4112, 0.5553, 0.5888, 0.5553, 0.555, 0.6221, 0.5275, 0.6221, 0.5444, 0.5553, 0.4556, 0.5553, 0.4725, 0.6221, 0.445, 0.6221, 0.4112, 0.5553, 0.5275, 0.3779, 0.5444, 0.4447, 0.4556, 0.4447, 0.4725, 0.3779, 0.5275, 0.5995, 0.4725, 0.5995, 0.5, 0.5105, 0.5, 0.5105, 0.5275, 0.4214, 0.555, 0.5105, 0.5275, 0.5995, 0.4725, 0.4214, 0.5275, 0.4214, 0.5, 0.5105, 0.445, 0.5105, 0.4725, 0.4214, 0.5, 0.5105, 0.4725, 0.5995, 0.5, 0.5105, 0.5275, 0.5995, 0.4725, 0.5995, 0.5275, 0.4214, 0.555, 0.5105, 0.5275, 0.5995, 0.5, 0.5105, 0.5, 0.5105, 0.4725, 0.4214, 0.5275, 0.4214, 0.5888, 0.4447, 0.5888, 0.5553, 0.5444, 0.5553, 0.5444, 0.4447])
me_mesh_042.materials.append(mat_blank)
me_mesh_042.use_remesh_preserve_volume = False
me_mesh_042.use_remesh_preserve_attributes = False
me_mesh_042.use_mirror_vertex_groups = False
me_mesh_042.update()

# ---- objects
ob_bounds = bpy.data.objects.new('bounds', me_mesh_044)
ob_main = bpy.data.objects.new('main', None)
ob_start = bpy.data.objects.new('start', None)
ob_hip = bpy.data.objects.new('Hip', None)
ob_mount7 = bpy.data.objects.new('Mount7', None)
ob_leftleg = bpy.data.objects.new('LeftLeg', None)
ob_lfoot = bpy.data.objects.new('LFoot', None)
ob_lshoe = bpy.data.objects.new('LShoe', me_mesh_012)
ob_mount4 = bpy.data.objects.new('Mount4', None)
ob_rightleg = bpy.data.objects.new('RightLeg', None)
ob_mount3 = bpy.data.objects.new('Mount3', None)
ob_rfoot = bpy.data.objects.new('RFoot', None)
ob_rshoe = bpy.data.objects.new('RShoe', me_mesh_011)
ob_torso = bpy.data.objects.new('Torso', None)
ob_mount2 = bpy.data.objects.new('Mount2', None)
ob_head = bpy.data.objects.new('Head', None)
ob_cam = bpy.data.objects.new('Cam', None)
ob_mount6 = bpy.data.objects.new('Mount6', None)
ob_mount5 = bpy.data.objects.new('Mount5', None)
ob_headskin = bpy.data.objects.new('HeadSkin', me_mesh)
ob_leftarm = bpy.data.objects.new('LeftArm', None)
ob_lefthand = bpy.data.objects.new('LeftHand', None)
ob_mount1 = bpy.data.objects.new('Mount1', None)
ob_lhand = bpy.data.objects.new('Lhand', me_mesh_020)
ob_larmslim = bpy.data.objects.new('LarmSlim', me_mesh_022)
ob_larm = bpy.data.objects.new('Larm', me_mesh_021)
ob_rightarm = bpy.data.objects.new('RightArm', None)
ob_righthand = bpy.data.objects.new('RightHand', None)
ob_mount0 = bpy.data.objects.new('Mount0', None)
ob_rhand = bpy.data.objects.new('Rhand', me_mesh_016)
ob_rarm = bpy.data.objects.new('Rarm', me_mesh_017)
ob_chest = bpy.data.objects.new('chest', me_mesh_003)
ob_pants = bpy.data.objects.new('pants', me_mesh_042)
ob_eye = bpy.data.objects.new('Eye', None)

# ---- transforms, parenting, visibility, modifiers, constraints
ob_bounds.location = (0.0, 0.0, 0.0)
ob_bounds.hide_select = True
ob_bounds.display_type = 'BOUNDS'
ob_bounds.lineart.crease_threshold = 0.0
ob_main.location = (2.664e-08, -0.2486, 1.623e-08)
ob_main.rotation_mode = 'QUATERNION'
ob_main.rotation_quaternion = (-0.7071, 0.0, 0.0, -0.7071)
ob_main.empty_display_type = 'SINGLE_ARROW'
ob_main.empty_display_size = 0.5
ob_main.lineart.crease_threshold = 0.0
ob_start.parent = ob_main
ob_start.location = (0.0, 0.0, 0.0)
ob_start.rotation_mode = 'QUATERNION'
ob_start.rotation_quaternion = (-0.7071, 0.0, 0.0, -0.7071)
ob_start.empty_display_type = 'SINGLE_ARROW'
ob_start.empty_display_size = 0.5
ob_start.lineart.crease_threshold = 0.0
ob_hip.parent = ob_start
ob_hip.location = (-1.908e-06, -0.2488, 0.6895)
ob_hip.rotation_mode = 'QUATERNION'
ob_hip.rotation_quaternion = (-0.7071, 0.0, 0.0, 0.7071)
ob_hip.empty_display_type = 'SINGLE_ARROW'
ob_hip.empty_display_size = 0.5
ob_hip.lineart.crease_threshold = 0.0
ob_mount7.parent = ob_hip
ob_mount7.location = (0.003776, -0.0008094, -0.003921)
ob_mount7.rotation_mode = 'QUATERNION'
ob_mount7.rotation_quaternion = (-0.7071, 0.0, 0.0, 0.7071)
ob_mount7.empty_display_type = 'SINGLE_ARROW'
ob_mount7.empty_display_size = 0.5
ob_mount7.hide_select = True
ob_mount7.lineart.crease_threshold = 0.0
ob_leftleg.parent = ob_hip
ob_leftleg.location = (0.02375, -0.02199, 0.07028)
ob_leftleg.rotation_mode = 'QUATERNION'
ob_leftleg.rotation_quaternion = (-1.0, 0.0, 0.0, 0.0)
ob_leftleg.empty_display_type = 'SINGLE_ARROW'
ob_leftleg.empty_display_size = 0.5
ob_leftleg.lineart.crease_threshold = 0.0
ob_lfoot.parent = ob_leftleg
ob_lfoot.location = (0.007489, 0.3152, -0.755)
ob_lfoot.rotation_mode = 'QUATERNION'
ob_lfoot.rotation_quaternion = (0.4987, -0.5013, 0.5013, -0.4987)
ob_lfoot.empty_display_type = 'SINGLE_ARROW'
ob_lfoot.empty_display_size = 0.5
ob_lfoot.lineart.crease_threshold = 0.0
ob_lshoe.parent = ob_lfoot
ob_lshoe.matrix_parent_inverse = Matrix(((1.0, -3.415e-08, 1.583e-08, 0.2932), (-2.567e-10, -0.005127, -1.0, 0.004968), (5.006e-08, 1.0, -0.005127, -0.03135), (0.0, 0.0, 0.0, 1.0)))
ob_lshoe.location = (-0.314, 0.05019, 0.4371)
ob_lshoe.rotation_euler = (1.571, -0.0, 3.142)
ob_lshoe.scale = (1.0, 1.0, 1.0)
ob_lshoe.lineart.crease_threshold = 0.0
_m = ob_lshoe.modifiers.new('EdgeSplit', 'EDGE_SPLIT')
ob_mount4.parent = ob_leftleg
ob_mount4.location = (0.007489, 0.3152, -0.755)
ob_mount4.rotation_mode = 'QUATERNION'
ob_mount4.rotation_quaternion = (-0.7071, 0.0, 0.0, 0.7071)
ob_mount4.empty_display_type = 'SINGLE_ARROW'
ob_mount4.empty_display_size = 0.5
ob_mount4.hide_select = True
ob_mount4.lineart.crease_threshold = 0.0
ob_rightleg.parent = ob_hip
ob_rightleg.location = (0.02375, 0.022, 0.07028)
ob_rightleg.rotation_mode = 'QUATERNION'
ob_rightleg.rotation_quaternion = (-1.0, 0.0, 0.0, 0.0)
ob_rightleg.empty_display_type = 'SINGLE_ARROW'
ob_rightleg.empty_display_size = 0.5
ob_rightleg.lineart.crease_threshold = 0.0
ob_mount3.parent = ob_rightleg
ob_mount3.location = (0.007489, -0.315, -0.755)
ob_mount3.rotation_mode = 'QUATERNION'
ob_mount3.rotation_quaternion = (-0.7071, 0.0, 0.0, 0.7071)
ob_mount3.empty_display_type = 'SINGLE_ARROW'
ob_mount3.empty_display_size = 0.5
ob_mount3.hide_select = True
ob_mount3.lineart.crease_threshold = 0.0
ob_rfoot.parent = ob_rightleg
ob_rfoot.location = (0.007489, -0.315, -0.755)
ob_rfoot.rotation_mode = 'QUATERNION'
ob_rfoot.rotation_quaternion = (-0.5, 0.5, -0.5, 0.5)
ob_rfoot.empty_display_type = 'SINGLE_ARROW'
ob_rfoot.empty_display_size = 0.5
ob_rfoot.lineart.crease_threshold = 0.0
ob_rshoe.parent = ob_rfoot
ob_rshoe.matrix_parent_inverse = Matrix(((1.0, -3.423e-08, 2.22e-16, -0.293), (-7.6e-24, -2.22e-16, -1.0, 0.004807), (3.423e-08, 1.0, -0.0, -0.03138), (0.0, 0.0, 0.0, 1.0)))
ob_rshoe.location = (0.3135, 0.05019, 0.4371)
ob_rshoe.rotation_euler = (-1.571, -0.0, 3.142)
ob_rshoe.scale = (1.0, 1.0, 1.0)
ob_rshoe.lineart.crease_threshold = 0.0
_m = ob_rshoe.modifiers.new('EdgeSplit', 'EDGE_SPLIT')
ob_torso.parent = ob_hip
ob_torso.location = (0.01422, 1.787e-06, 0.6367)
ob_torso.rotation_mode = 'QUATERNION'
ob_torso.rotation_quaternion = (-1.0, 0.0, 0.0, 0.0)
ob_torso.empty_display_type = 'SINGLE_ARROW'
ob_torso.empty_display_size = 0.5
ob_torso.lineart.crease_threshold = 0.0
ob_mount2.parent = ob_torso
ob_mount2.location = (0.0, 0.0, 0.1)
ob_mount2.rotation_mode = 'QUATERNION'
ob_mount2.rotation_quaternion = (-0.7071, 0.0, 0.0, 0.7071)
ob_mount2.empty_display_type = 'SINGLE_ARROW'
ob_mount2.empty_display_size = 0.5
ob_mount2.lineart.crease_threshold = 0.0
ob_head.parent = ob_torso
ob_head.location = (-5.96e-08, 1.164e-13, 0.511)
ob_head.rotation_mode = 'QUATERNION'
ob_head.rotation_quaternion = (-1.0, 0.0, 0.0, 0.0)
ob_head.empty_display_type = 'SINGLE_ARROW'
ob_head.empty_display_size = 0.5
ob_head.lineart.crease_threshold = 0.0
ob_cam.parent = ob_head
ob_cam.location = (-0.1337, 0.09393, 0.3801)
ob_cam.rotation_mode = 'QUATERNION'
ob_cam.rotation_quaternion = (-1.0, -0.001862, 0.001099, 0.001801)
ob_cam.empty_display_type = 'SINGLE_ARROW'
ob_cam.empty_display_size = 0.5
ob_cam.lineart.crease_threshold = 0.0
ob_mount6.parent = ob_head
ob_mount6.location = (-0.0506, -1.914e-09, 0.4146)
ob_mount6.rotation_mode = 'QUATERNION'
ob_mount6.rotation_quaternion = (-0.7071, 0.0, 0.0, 0.7071)
ob_mount6.empty_display_type = 'SINGLE_ARROW'
ob_mount6.empty_display_size = 0.5
ob_mount6.lineart.crease_threshold = 0.0
ob_mount5.parent = ob_head
ob_mount5.location = (-0.01044, -0.0008113, 0.3801)
ob_mount5.rotation_mode = 'QUATERNION'
ob_mount5.rotation_quaternion = (-0.7071, 0.0, 0.0, 0.7071)
ob_mount5.empty_display_type = 'SINGLE_ARROW'
ob_mount5.empty_display_size = 0.5
ob_mount5.lineart.crease_threshold = 0.0
ob_headskin.parent = ob_head
ob_headskin.matrix_parent_inverse = Matrix(((-1.0, 6.846e-08, 0.0, 1.643e-07), (-6.846e-08, -1.0, 0.0, 0.01436), (0.0, 0.0, 1.0, -1.837), (0.0, 0.0, 0.0, 1.0)))
ob_headskin.location = (0.02381, 0.01013, 1.907)
ob_headskin.rotation_euler = (0.0, -0.0, 3.142)
ob_headskin.scale = (1.0, 1.0, 1.0)
ob_headskin.lineart.crease_threshold = 0.0
_m = ob_headskin.modifiers.new('EdgeSplit', 'EDGE_SPLIT')
ob_leftarm.parent = ob_torso
ob_leftarm.location = (-0.006494, 0.3835, 0.3149)
ob_leftarm.rotation_mode = 'QUATERNION'
ob_leftarm.rotation_quaternion = (-0.0, 0.0, -0.9962, -0.08713)
ob_leftarm.empty_display_type = 'SINGLE_ARROW'
ob_leftarm.empty_display_size = 0.5
ob_leftarm.lineart.crease_threshold = 0.0
ob_lefthand.parent = ob_leftarm
ob_lefthand.location = (-0.198, 0.1285, 0.5354)
ob_lefthand.rotation_mode = 'QUATERNION'
ob_lefthand.rotation_quaternion = (-0.643, 0.3071, -0.274, 0.6458)
ob_lefthand.empty_display_type = 'SINGLE_ARROW'
ob_lefthand.empty_display_size = 0.5
ob_lefthand.lineart.crease_threshold = 0.0
ob_mount1.parent = ob_lefthand
ob_mount1.location = (-0.003447, -0.234, -0.006824)
ob_mount1.rotation_mode = 'QUATERNION'
ob_mount1.rotation_quaternion = (-0.06653, -0.9977, 0.01175, 0.003998)
ob_mount1.empty_display_type = 'SINGLE_ARROW'
ob_mount1.empty_display_size = 0.5
ob_mount1.hide_select = True
ob_mount1.lineart.crease_threshold = 0.0
ob_lhand.parent = ob_lefthand
ob_lhand.matrix_parent_inverse = Matrix(((0.976, -0.0157, -0.2171, 0.8384), (0.1525, -0.6623, 0.7336, -0.6051), (-0.1553, -0.7491, -0.644, 0.7923), (0.0, 0.0, 0.0, 1.0)))
ob_lhand.location = (-0.619, 0.4014, 0.9933)
ob_lhand.rotation_euler = (-1.866, -0.8804, -1.314)
ob_lhand.scale = (1.0, 1.0, 1.0)
ob_lhand.lineart.crease_threshold = 0.0
_m = ob_lhand.modifiers.new('EdgeSplit', 'EDGE_SPLIT')
ob_larmslim.parent = ob_leftarm
ob_larmslim.matrix_parent_inverse = Matrix(((-3.417e-08, -1.0, 0.0, 0.007865), (-0.9848, 3.371e-08, 0.1736, -0.6626), (-0.1736, 5.942e-09, -0.9848, 1.55), (0.0, 0.0, 0.0, 1.0)))
ob_larmslim.location = (-0.388, 0.0002924, 1.641)
ob_larmslim.rotation_euler = (-0.2102, 2.724, 1.484)
ob_larmslim.scale = (1.0, 1.0, 1.0)
ob_larmslim.lineart.crease_threshold = 0.0
_m = ob_larmslim.modifiers.new('EdgeSplit', 'EDGE_SPLIT')
_m.split_angle = 0.8727
ob_larm.parent = ob_leftarm
ob_larm.matrix_parent_inverse = Matrix(((-3.417e-08, -1.0, 0.0, 0.007865), (-0.9848, 3.371e-08, 0.1736, -0.6626), (-0.1736, 5.942e-09, -0.9848, 1.55), (0.0, 0.0, 0.0, 1.0)))
ob_larm.location = (-0.388, 0.0002924, 1.641)
ob_larm.rotation_euler = (-0.2102, 2.724, 1.484)
ob_larm.scale = (1.0, 1.0, 1.0)
ob_larm.lineart.crease_threshold = 0.0
_m = ob_larm.modifiers.new('EdgeSplit', 'EDGE_SPLIT')
_m.split_angle = 0.8727
ob_rightarm.parent = ob_torso
ob_rightarm.location = (-0.006494, -0.388, 0.3149)
ob_rightarm.rotation_mode = 'QUATERNION'
ob_rightarm.rotation_quaternion = (-0.9954, 0.09583, 0.0, 0.0)
ob_rightarm.empty_display_type = 'SINGLE_ARROW'
ob_rightarm.empty_display_size = 0.5
ob_rightarm.lineart.crease_threshold = 0.0
ob_righthand.parent = ob_rightarm
ob_righthand.location = (0.198, -0.1147, -0.5367)
ob_righthand.rotation_mode = 'QUATERNION'
ob_righthand.rotation_quaternion = (-0.6457, 0.3015, -0.2796, 0.6434)
ob_righthand.empty_display_type = 'SINGLE_ARROW'
ob_righthand.empty_display_size = 0.5
ob_righthand.lineart.crease_threshold = 0.0
ob_mount0.parent = ob_righthand
ob_mount0.location = (0.002921, 0.2343, 0.006758)
ob_mount0.rotation_mode = 'QUATERNION'
ob_mount0.rotation_quaternion = (-0.9978, 0.06537, -3.052e-05, 0.008698)
ob_mount0.empty_display_type = 'SINGLE_ARROW'
ob_mount0.empty_display_size = 0.5
ob_mount0.hide_select = True
ob_mount0.lineart.crease_threshold = 0.0
ob_rhand.parent = ob_righthand
ob_rhand.matrix_parent_inverse = Matrix(((0.976, 0.0157, 0.2171, -0.8385), (0.1525, 0.6623, -0.7336, 0.6051), (-0.1553, 0.7491, 0.644, -0.7923), (0.0, 0.0, 0.0, 1.0)))
ob_rhand.location = (0.6185, 0.4014, 0.9933)
ob_rhand.rotation_euler = (1.276, 0.8803, 1.314)
ob_rhand.lineart.crease_threshold = 0.0
_m = ob_rhand.modifiers.new('EdgeSplit', 'EDGE_SPLIT')
ob_rarm.parent = ob_rightarm
ob_rarm.matrix_parent_inverse = Matrix(((3.417e-08, 1.0, 0.0, -0.007865), (-0.9816, 3.36e-08, -0.1908, 0.6939), (-0.1908, 6.53e-09, 0.9816, -1.537), (0.0, 0.0, 0.0, 1.0)))
ob_rarm.location = (0.388, 0.0002925, 1.641)
ob_rarm.rotation_euler = (-0.2103, -0.4176, 1.657)
ob_rarm.scale = (1.0, 1.0, 1.0)
ob_rarm.lineart.crease_threshold = 0.0
_m = ob_rarm.modifiers.new('EdgeSplit', 'EDGE_SPLIT')
_m.split_angle = 0.8727
ob_chest.parent = ob_torso
ob_chest.matrix_parent_inverse = Matrix(((3.423e-08, 1.0, 0.0, -0.01436), (-1.0, 3.423e-08, 0.0, 1.647e-07), (0.0, 0.0, 1.0, -1.326), (0.0, 0.0, 0.0, 1.0)))
ob_chest.location = (1.159e-08, 0.2444, 1.481)
ob_chest.rotation_euler = (1.571, -0.0, 3.142)
ob_chest.scale = (1.0, 1.0, 1.0)
ob_chest.lineart.crease_threshold = 0.0
_m = ob_chest.modifiers.new('EdgeSplit', 'EDGE_SPLIT')
ob_pants.parent = ob_hip
ob_pants.matrix_parent_inverse = Matrix(((3.423e-08, 1.0, 0.0, -0.0001412), (-1.0, 3.423e-08, 0.0, 1.952e-06), (0.0, 0.0, 1.0, -0.6895), (0.0, 0.0, 0.0, 1.0)))
ob_pants.location = (4.364e-08, -0.01056, 0.8815)
ob_pants.rotation_euler = (1.571, -0.0, 1.571)
ob_pants.scale = (1.0, 1.0, 1.0)
ob_pants.lineart.crease_threshold = 0.0
_m = ob_pants.modifiers.new('EdgeSplit', 'EDGE_SPLIT')
ob_eye.parent = ob_head
ob_eye.matrix_parent_inverse = Matrix(((3.423e-08, 1.0, 0.0, -0.01436), (-1.0, 3.423e-08, -0.0, 1.647e-07), (0.0, -0.0, 1.0, -1.837), (-0.0, 0.0, -0.0, 1.0)))
ob_eye.location = (-0.002168, 0.1412, 2.156)
ob_eye.rotation_mode = 'QUATERNION'
ob_eye.rotation_quaternion = (1.0, 0.0, 0.0, -3.423e-08)
ob_eye.scale = (1.0, 1.0, 1.0)
ob_eye.empty_display_type = 'SINGLE_ARROW'
ob_eye.empty_display_size = 0.5
ob_eye.lineart.crease_threshold = 0.0

# ---- collection membership
col_collection_1.objects.link(ob_bounds)
col_collection_1.objects.link(ob_main)
col_collection_1.objects.link(ob_start)
col_collection_1.objects.link(ob_hip)
col_collection_1.objects.link(ob_mount7)
col_collection_1.objects.link(ob_leftleg)
col_collection_1.objects.link(ob_lfoot)
col_collection_1.objects.link(ob_lshoe)
col_collection_1.objects.link(ob_mount4)
col_collection_1.objects.link(ob_rightleg)
col_collection_1.objects.link(ob_mount3)
col_collection_1.objects.link(ob_rfoot)
col_collection_1.objects.link(ob_rshoe)
col_collection_1.objects.link(ob_torso)
col_collection_1.objects.link(ob_mount2)
col_collection_1.objects.link(ob_head)
col_collection_1.objects.link(ob_cam)
col_collection_1.objects.link(ob_mount6)
col_collection_1.objects.link(ob_mount5)
col_collection_1.objects.link(ob_headskin)
col_collection_1.objects.link(ob_leftarm)
col_collection_1.objects.link(ob_lefthand)
col_collection_1.objects.link(ob_mount1)
col_collection_1.objects.link(ob_lhand)
col_collection_1.objects.link(ob_larmslim)
col_collection_1.objects.link(ob_larm)
col_collection_1.objects.link(ob_rightarm)
col_collection_1.objects.link(ob_righthand)
col_collection_1.objects.link(ob_mount0)
col_collection_1.objects.link(ob_rhand)
col_collection_1.objects.link(ob_rarm)
col_collection_1.objects.link(ob_chest)
col_collection_1.objects.link(ob_pants)
col_collection_1.objects.link(ob_eye)

# ---- scene / render settings (as saved in the file)
scene.frame_start = 1; scene.frame_end = 819; scene.frame_set(0)
scene.render.engine = 'BLENDER_EEVEE_NEXT'
scene.render.resolution_percentage = 50
scene.render.fps_base = 1.001
scene.render.dither_intensity = 0.0
scene.cycles.use_denoising = False
scene.cycles.samples = 128
scene.cycles.sampling_pattern = 'TABULATED_SOBOL'
scene.cycles.use_adaptive_sampling = False
scene.cycles.use_light_tree = False
scene.view_settings.view_transform = 'Standard'
bpy.context.view_layer.update()

# ---- added for rendering (the .blend has no active camera and no usable light): camera, sun
cam_auto = bpy.data.cameras.new('AutoCamera')
cam_auto.lens = 50.0
cam_auto.sensor_width = 36.0
cam_auto.clip_end = 1000.0
ob_auto_camera = bpy.data.objects.new('AutoCamera', cam_auto)
scene.collection.objects.link(ob_auto_camera)
ob_auto_camera.location = (7.39205, -8.64906, 7.28864)
ob_auto_camera.rotation_euler = (1.09748, -7.21219e-08, 0.694738)
scene.camera = ob_auto_camera
light_auto_sun = bpy.data.lights.new('AutoSun', 'SUN')
light_auto_sun.energy = 3.0
light_auto_sun.angle = 0.0523599
ob_auto_sun = bpy.data.objects.new('AutoSun', light_auto_sun)
scene.collection.objects.link(ob_auto_sun)
ob_auto_sun.rotation_euler = (0.872665, 0.174533, 0.523599)
bpy.context.view_layer.update()
